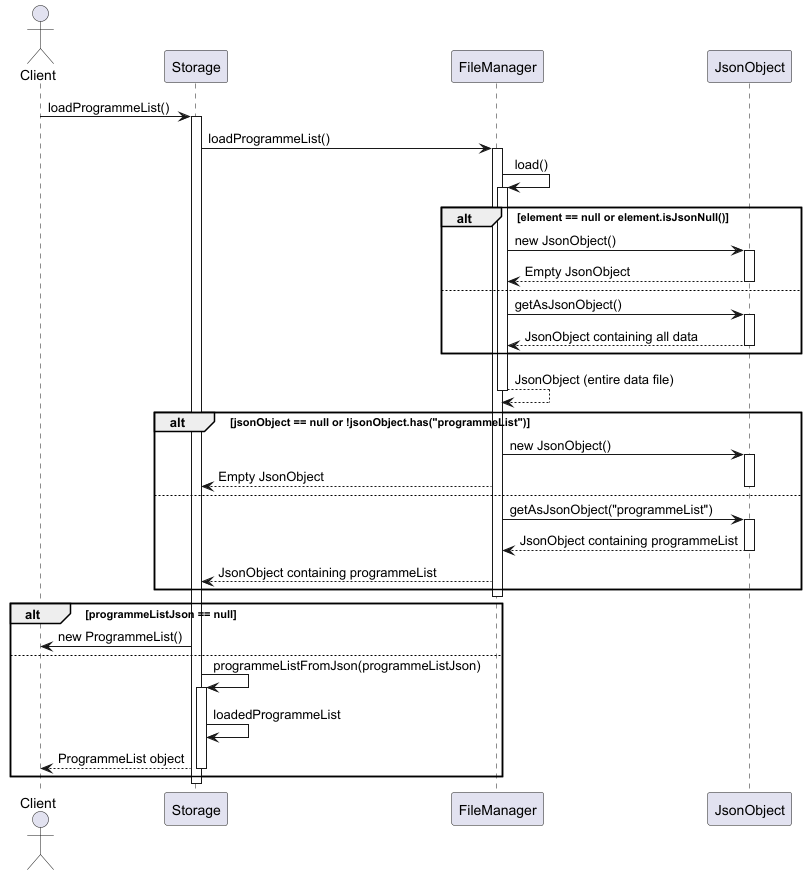

The diagram above was rendered by PlantUML. Its source (embedded in the PNG):
@startuml

actor Client

Client -> Storage : loadProgrammeList()
activate Storage

Storage -> FileManager : loadProgrammeList()
activate FileManager

FileManager -> FileManager : load()
activate FileManager
alt element == null or element.isJsonNull()
    FileManager -> JsonObject : new JsonObject()
    activate JsonObject
    JsonObject --> FileManager : Empty JsonObject
    deactivate JsonObject
else
    FileManager -> JsonObject : getAsJsonObject()
    activate JsonObject
    JsonObject --> FileManager : JsonObject containing all data
    deactivate JsonObject
end

FileManager --> FileManager : JsonObject (entire data file)
deactivate FileManager

alt jsonObject == null or !jsonObject.has("programmeList")
    FileManager -> JsonObject : new JsonObject()
    activate JsonObject
    FileManager --> Storage : Empty JsonObject
    deactivate JsonObject
else
    FileManager -> JsonObject : getAsJsonObject("programmeList")
    activate JsonObject
    JsonObject --> FileManager : JsonObject containing programmeList
    deactivate JsonObject
    FileManager --> Storage : JsonObject containing programmeList
end
deactivate FileManager

alt programmeListJson == null
    Storage -> Client : new ProgrammeList()
else
    Storage -> Storage : programmeListFromJson(programmeListJson)
    activate Storage
    Storage -> Storage : loadedProgrammeList
    Storage --> Client : ProgrammeList object
    deactivate Storage
end
deactivate Storage

@enduml